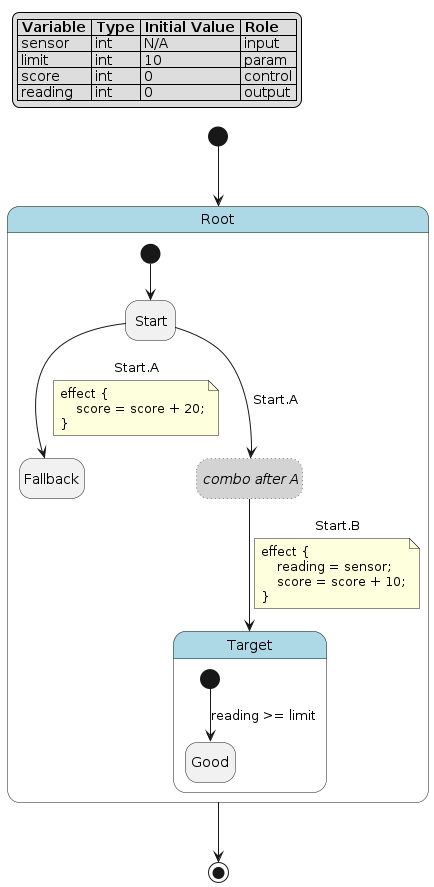

The diagram above was rendered by PlantUML. Its source (embedded in the PNG):
@startuml
hide empty description

skinparam state {
  BackgroundColor<<pseudo>> LightGray
  BackgroundColor<<composite>> LightBlue
  BorderColor<<pseudo>> Gray
  FontStyle<<pseudo>> italic
}

legend top left
|= Variable |= Type |= Initial Value |= Role |
| sensor | int | N/A | input |
| limit | int | 10 | param |
| score | int | 0 | control |
| reading | int | 0 | output |
endlegend

state "Root" as root <<composite>> {
    state "Start" as root__start
    state "Target" as root__target <<composite>> {
        state "Good" as root__target__good
        [*] --> root__target__good : reading >= limit
    }
    state "Fallback" as root__fallback
    state "combo after A" as root___combo_root_start_a_hbfdc540c95bf <<pseudo>> #line.dotted
    [*] --> root__start
    root__start --> root___combo_root_start_a_hbfdc540c95bf : Start.A
    root___combo_root_start_a_hbfdc540c95bf --> root__target : Start.B
    note on link
    effect {
        reading = sensor;
        score = score + 10;
    }
    end note
    root__start --> root__fallback : Start.A
    note on link
    effect {
        score = score + 20;
    }
    end note
}
[*] --> root
root --> [*]
@enduml